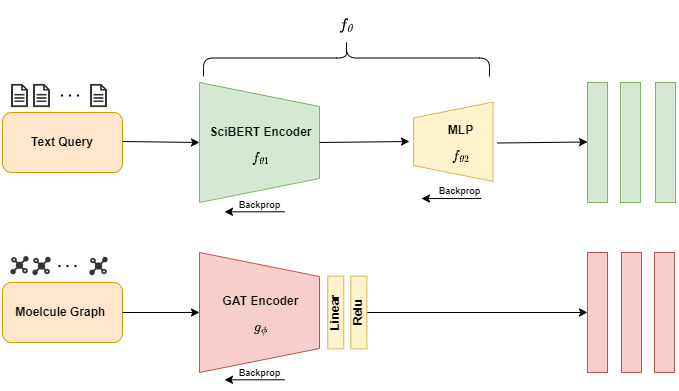

The diagram above was exported from draw.io. Its source (the exported page's mxGraphModel, read from the mxfile embedded in the PNG):
<mxGraphModel dx="1000" dy="555" grid="0" gridSize="10" guides="1" tooltips="1" connect="1" arrows="1" fold="1" page="0" pageScale="1" pageWidth="1100" pageHeight="850" math="1" shadow="0">
  <root>
    <mxCell id="0" />
    <mxCell id="1" parent="0" />
    <mxCell id="dCpXqE0ehMmcfvJmVOrY-1" value="" style="shape=trapezoid;whiteSpace=wrap;html=1;aspect=fixed;fillColor=#d5e8d4;strokeColor=#82b366;rotation=90;" parent="1" vertex="1">
      <mxGeometry x="270" y="110" width="120" height="120" as="geometry" />
    </mxCell>
    <mxCell id="dCpXqE0ehMmcfvJmVOrY-5" value="&lt;b&gt;&lt;font style=&quot;font-size: 12px;&quot;&gt;Text Query&lt;/font&gt;&lt;/b&gt;" style="rounded=1;whiteSpace=wrap;html=1;fillColor=#ffe6cc;strokeColor=#d79b00;" parent="1" vertex="1">
      <mxGeometry x="73" y="140" width="120" height="60" as="geometry" />
    </mxCell>
    <mxCell id="dCpXqE0ehMmcfvJmVOrY-6" value="&lt;b&gt;&lt;font style=&quot;font-size: 12px;&quot;&gt;Moelcule Graph&amp;nbsp;&lt;/font&gt;&lt;/b&gt;" style="rounded=1;whiteSpace=wrap;html=1;fillColor=#ffe6cc;strokeColor=#d79b00;" parent="1" vertex="1">
      <mxGeometry x="73" y="310" width="120" height="60" as="geometry" />
    </mxCell>
    <mxCell id="dCpXqE0ehMmcfvJmVOrY-13" value="" style="endArrow=classic;html=1;rounded=0;exitX=1;exitY=0.5;exitDx=0;exitDy=0;entryX=0.5;entryY=1;entryDx=0;entryDy=0;" parent="1" target="dCpXqE0ehMmcfvJmVOrY-1" edge="1">
      <mxGeometry width="50" height="50" relative="1" as="geometry">
        <mxPoint x="193" y="169" as="sourcePoint" />
        <mxPoint x="260" y="169" as="targetPoint" />
      </mxGeometry>
    </mxCell>
    <mxCell id="dCpXqE0ehMmcfvJmVOrY-16" value="" style="endArrow=classic;html=1;rounded=0;" parent="1" edge="1">
      <mxGeometry width="50" height="50" relative="1" as="geometry">
        <mxPoint x="193" y="340" as="sourcePoint" />
        <mxPoint x="270" y="340" as="targetPoint" />
      </mxGeometry>
    </mxCell>
    <mxCell id="dCpXqE0ehMmcfvJmVOrY-17" value="" style="endArrow=classic;html=1;rounded=0;exitX=0.5;exitY=0;exitDx=0;exitDy=0;" parent="1" source="dCpXqE0ehMmcfvJmVOrY-1" edge="1">
      <mxGeometry width="50" height="50" relative="1" as="geometry">
        <mxPoint x="405" y="169.29" as="sourcePoint" />
        <mxPoint x="480" y="169" as="targetPoint" />
        <Array as="points" />
      </mxGeometry>
    </mxCell>
    <mxCell id="dCpXqE0ehMmcfvJmVOrY-19" value="" style="endArrow=classic;html=1;rounded=0;entryX=0.5;entryY=1;entryDx=0;entryDy=0;" parent="1" target="dCpXqE0ehMmcfvJmVOrY-4" edge="1">
      <mxGeometry width="50" height="50" relative="1" as="geometry">
        <mxPoint x="433" y="340" as="sourcePoint" />
        <mxPoint x="456" y="340" as="targetPoint" />
        <Array as="points" />
      </mxGeometry>
    </mxCell>
    <mxCell id="dCpXqE0ehMmcfvJmVOrY-60" value="" style="endArrow=classic;html=1;rounded=0;exitX=0.167;exitY=0.083;exitDx=0;exitDy=0;exitPerimeter=0;" parent="1" edge="1">
      <mxGeometry width="50" height="50" relative="1" as="geometry">
        <mxPoint x="355.0400000000002" y="239.29000000000005" as="sourcePoint" />
        <mxPoint x="295" y="239.33" as="targetPoint" />
      </mxGeometry>
    </mxCell>
    <mxCell id="dCpXqE0ehMmcfvJmVOrY-64" value="&lt;b style=&quot;border-color: var(--border-color);&quot;&gt;SciBERT&amp;nbsp;Encoder $$f_{\theta 1}$$&lt;br&gt;&lt;/b&gt;" style="text;html=1;align=center;verticalAlign=middle;resizable=0;points=[];autosize=1;strokeColor=none;fillColor=none;" parent="1" vertex="1">
      <mxGeometry x="225" y="173" width="212" height="26" as="geometry" />
    </mxCell>
    <mxCell id="dCpXqE0ehMmcfvJmVOrY-69" value="" style="shape=trapezoid;whiteSpace=wrap;html=1;aspect=fixed;fillColor=#f8cecc;strokeColor=#b85450;rotation=90;" parent="1" vertex="1">
      <mxGeometry x="270" y="280" width="120" height="120" as="geometry" />
    </mxCell>
    <mxCell id="dCpXqE0ehMmcfvJmVOrY-70" value="&lt;b style=&quot;border-color: var(--border-color);&quot;&gt;GAT Encoder $$g_{\phi}$$&lt;/b&gt;" style="text;html=1;align=center;verticalAlign=middle;resizable=0;points=[];autosize=1;strokeColor=none;fillColor=none;" parent="1" vertex="1">
      <mxGeometry x="247" y="335" width="168" height="26" as="geometry" />
    </mxCell>
    <mxCell id="dCpXqE0ehMmcfvJmVOrY-71" value="&lt;font style=&quot;font-size: 9px;&quot;&gt;&lt;b&gt;Backprop&lt;/b&gt;&lt;/font&gt;" style="text;html=1;align=center;verticalAlign=middle;resizable=0;points=[];autosize=1;strokeColor=none;fillColor=none;" parent="1" vertex="1">
      <mxGeometry x="295" y="217" width="70" height="30" as="geometry" />
    </mxCell>
    <mxCell id="dCpXqE0ehMmcfvJmVOrY-74" value="" style="endArrow=classic;html=1;rounded=0;exitX=0.167;exitY=0.083;exitDx=0;exitDy=0;exitPerimeter=0;" parent="1" edge="1">
      <mxGeometry width="50" height="50" relative="1" as="geometry">
        <mxPoint x="355.0400000000002" y="407.2900000000001" as="sourcePoint" />
        <mxPoint x="295" y="407.33000000000004" as="targetPoint" />
      </mxGeometry>
    </mxCell>
    <mxCell id="dCpXqE0ehMmcfvJmVOrY-75" value="&lt;font style=&quot;font-size: 9px;&quot;&gt;&lt;b&gt;Backprop&lt;/b&gt;&lt;/font&gt;" style="text;html=1;align=center;verticalAlign=middle;resizable=0;points=[];autosize=1;strokeColor=none;fillColor=none;" parent="1" vertex="1">
      <mxGeometry x="295" y="385" width="70" height="30" as="geometry" />
    </mxCell>
    <mxCell id="0dm6h4Vshh_FLxcYllmf-4" value="" style="shape=image;html=1;verticalAlign=top;verticalLabelPosition=bottom;labelBackgroundColor=#ffffff;imageAspect=0;aspect=fixed;image=https://cdn3.iconfinder.com/data/icons/geosm-e-commerce/48/file-128.png;opacity=80;" parent="1" vertex="1">
      <mxGeometry x="74" y="107" width="33" height="33" as="geometry" />
    </mxCell>
    <mxCell id="0dm6h4Vshh_FLxcYllmf-6" value="" style="shape=image;html=1;verticalAlign=top;verticalLabelPosition=bottom;labelBackgroundColor=#ffffff;imageAspect=0;aspect=fixed;image=https://cdn3.iconfinder.com/data/icons/geosm-e-commerce/48/file-128.png;opacity=80;" parent="1" vertex="1">
      <mxGeometry x="96" y="107" width="33" height="33" as="geometry" />
    </mxCell>
    <mxCell id="0dm6h4Vshh_FLxcYllmf-7" value="" style="shape=image;html=1;verticalAlign=top;verticalLabelPosition=bottom;labelBackgroundColor=#ffffff;imageAspect=0;aspect=fixed;image=https://cdn3.iconfinder.com/data/icons/geosm-e-commerce/48/file-128.png;opacity=80;" parent="1" vertex="1">
      <mxGeometry x="153" y="107" width="33" height="33" as="geometry" />
    </mxCell>
    <mxCell id="0dm6h4Vshh_FLxcYllmf-8" value="" style="shape=image;html=1;verticalAlign=top;verticalLabelPosition=bottom;labelBackgroundColor=#ffffff;imageAspect=0;aspect=fixed;image=https://cdn4.iconfinder.com/data/icons/education-and-school-glyph-24-px/24/Atom_atom_bond_electron_molecule_science_-128.png;opacity=80;" parent="1" vertex="1">
      <mxGeometry x="79.5" y="282.25" width="22" height="22" as="geometry" />
    </mxCell>
    <mxCell id="0dm6h4Vshh_FLxcYllmf-10" value="" style="shape=image;html=1;verticalAlign=top;verticalLabelPosition=bottom;labelBackgroundColor=#ffffff;imageAspect=0;aspect=fixed;image=https://cdn4.iconfinder.com/data/icons/education-and-school-glyph-24-px/24/Atom_atom_bond_electron_molecule_science_-128.png;opacity=80;" parent="1" vertex="1">
      <mxGeometry x="101.5" y="283" width="22" height="22" as="geometry" />
    </mxCell>
    <mxCell id="0dm6h4Vshh_FLxcYllmf-11" value="" style="shape=image;html=1;verticalAlign=top;verticalLabelPosition=bottom;labelBackgroundColor=#ffffff;imageAspect=0;aspect=fixed;image=https://cdn4.iconfinder.com/data/icons/education-and-school-glyph-24-px/24/Atom_atom_bond_electron_molecule_science_-128.png;opacity=80;" parent="1" vertex="1">
      <mxGeometry x="158.5" y="283" width="22" height="22" as="geometry" />
    </mxCell>
    <mxCell id="0dm6h4Vshh_FLxcYllmf-13" value="" style="endArrow=none;dashed=1;html=1;dashPattern=1 3;strokeWidth=2;rounded=0;endSize=6;jumpSize=5;" parent="1" edge="1">
      <mxGeometry width="50" height="50" relative="1" as="geometry">
        <mxPoint x="131.5" y="123" as="sourcePoint" />
        <mxPoint x="153" y="123" as="targetPoint" />
      </mxGeometry>
    </mxCell>
    <mxCell id="0dm6h4Vshh_FLxcYllmf-14" value="" style="endArrow=none;dashed=1;html=1;dashPattern=1 3;strokeWidth=2;rounded=0;endSize=6;jumpSize=5;" parent="1" edge="1">
      <mxGeometry width="50" height="50" relative="1" as="geometry">
        <mxPoint x="129" y="293.5" as="sourcePoint" />
        <mxPoint x="150.5" y="293.5" as="targetPoint" />
      </mxGeometry>
    </mxCell>
    <mxCell id="dCpXqE0ehMmcfvJmVOrY-3" value="" style="rounded=0;whiteSpace=wrap;html=1;rotation=90;fillColor=#d5e8d4;strokeColor=#82b366;" parent="1" vertex="1">
      <mxGeometry x="608" y="160" width="120" height="20" as="geometry" />
    </mxCell>
    <mxCell id="dCpXqE0ehMmcfvJmVOrY-4" value="" style="rounded=0;whiteSpace=wrap;html=1;rotation=90;fillColor=#f8cecc;strokeColor=#b85450;" parent="1" vertex="1">
      <mxGeometry x="608" y="330" width="120" height="20" as="geometry" />
    </mxCell>
    <mxCell id="tK8VQgnRulX8S-A0qxow-15" value="" style="group" vertex="1" connectable="0" parent="1">
      <mxGeometry x="360" y="129.5" width="208" height="92.5" as="geometry" />
    </mxCell>
    <mxCell id="tK8VQgnRulX8S-A0qxow-9" value="" style="shape=trapezoid;whiteSpace=wrap;html=1;aspect=fixed;fillColor=#fff2cc;strokeColor=#d6b656;rotation=-90;" vertex="1" parent="tK8VQgnRulX8S-A0qxow-15">
      <mxGeometry x="124.09090909090908" width="79.41300750922744" height="79.41300750922744" as="geometry" />
    </mxCell>
    <mxCell id="tK8VQgnRulX8S-A0qxow-10" value="&#10;&lt;b style=&quot;border-color: var(--border-color); color: rgb(0, 0, 0); font-family: Helvetica; font-size: 12px; font-style: normal; font-variant-ligatures: normal; font-variant-caps: normal; letter-spacing: normal; orphans: 2; text-align: center; text-indent: 0px; text-transform: none; widows: 2; word-spacing: 0px; -webkit-text-stroke-width: 0px; text-decoration-thickness: initial; text-decoration-style: initial; text-decoration-color: initial;&quot;&gt;MLP $$ f_{\theta 2}$$&lt;/b&gt;&#10;&#10;" style="text;html=1;strokeColor=none;fillColor=none;align=center;verticalAlign=middle;whiteSpace=wrap;rounded=0;" vertex="1" parent="tK8VQgnRulX8S-A0qxow-15">
      <mxGeometry x="135.9090909090909" y="37.68518518518518" width="70.9090909090909" height="34.25925925925926" as="geometry" />
    </mxCell>
    <mxCell id="tK8VQgnRulX8S-A0qxow-19" value="&lt;font style=&quot;font-size: 9px;&quot;&gt;&lt;b&gt;Backprop&lt;/b&gt;&lt;/font&gt;" style="text;html=1;align=center;verticalAlign=middle;resizable=0;points=[];autosize=1;strokeColor=none;fillColor=none;" vertex="1" parent="1">
      <mxGeometry x="495" y="203" width="70" height="30" as="geometry" />
    </mxCell>
    <mxCell id="tK8VQgnRulX8S-A0qxow-20" value="" style="endArrow=classic;html=1;rounded=0;exitX=0.167;exitY=0.083;exitDx=0;exitDy=0;exitPerimeter=0;" edge="1" parent="1">
      <mxGeometry width="50" height="50" relative="1" as="geometry">
        <mxPoint x="552.0200000000002" y="226.00000000000009" as="sourcePoint" />
        <mxPoint x="491.98" y="226.04000000000005" as="targetPoint" />
      </mxGeometry>
    </mxCell>
    <mxCell id="tK8VQgnRulX8S-A0qxow-4" value="&lt;b&gt;Linear&lt;/b&gt;" style="rounded=0;whiteSpace=wrap;html=1;rotation=-90;fillColor=#fff2cc;strokeColor=#d6b656;" vertex="1" parent="1">
      <mxGeometry x="369.9984033613446" y="331.96707006369434" width="72.60504201680673" height="16.063694267515924" as="geometry" />
    </mxCell>
    <mxCell id="tK8VQgnRulX8S-A0qxow-21" value="" style="endArrow=classic;html=1;rounded=0;exitX=0.5;exitY=0;exitDx=0;exitDy=0;" edge="1" parent="1">
      <mxGeometry width="50" height="50" relative="1" as="geometry">
        <mxPoint x="568" y="170.5" as="sourcePoint" />
        <mxPoint x="658" y="169.5" as="targetPoint" />
        <Array as="points" />
      </mxGeometry>
    </mxCell>
    <mxCell id="tK8VQgnRulX8S-A0qxow-6" value="&lt;b&gt;Relu&lt;/b&gt;" style="rounded=0;whiteSpace=wrap;html=1;rotation=-90;fillColor=#fff2cc;strokeColor=#d6b656;" vertex="1" parent="1">
      <mxGeometry x="392.9953781512605" y="331.9988535031847" width="72.71" height="16.06" as="geometry" />
    </mxCell>
    <mxCell id="tK8VQgnRulX8S-A0qxow-22" value="" style="shape=curlyBracket;whiteSpace=wrap;html=1;rounded=1;labelPosition=left;verticalLabelPosition=middle;align=right;verticalAlign=middle;rotation=90;" vertex="1" parent="1">
      <mxGeometry x="398.5" y="-57.5" width="37" height="286" as="geometry" />
    </mxCell>
    <mxCell id="tK8VQgnRulX8S-A0qxow-23" value="&lt;font style=&quot;font-size: 14px;&quot;&gt;$$ f_{\theta}$$&lt;/font&gt;" style="text;strokeColor=none;fillColor=none;html=1;fontSize=24;fontStyle=1;verticalAlign=middle;align=center;" vertex="1" parent="1">
      <mxGeometry x="367" y="32" width="100" height="40" as="geometry" />
    </mxCell>
    <mxCell id="tK8VQgnRulX8S-A0qxow-24" value="" style="rounded=0;whiteSpace=wrap;html=1;rotation=90;fillColor=#d5e8d4;strokeColor=#82b366;" vertex="1" parent="1">
      <mxGeometry x="641" y="160" width="120" height="20" as="geometry" />
    </mxCell>
    <mxCell id="tK8VQgnRulX8S-A0qxow-25" value="" style="rounded=0;whiteSpace=wrap;html=1;rotation=90;fillColor=#d5e8d4;strokeColor=#82b366;" vertex="1" parent="1">
      <mxGeometry x="676" y="160" width="120" height="20" as="geometry" />
    </mxCell>
    <mxCell id="tK8VQgnRulX8S-A0qxow-27" value="" style="rounded=0;whiteSpace=wrap;html=1;rotation=90;fillColor=#f8cecc;strokeColor=#b85450;" vertex="1" parent="1">
      <mxGeometry x="642" y="330" width="120" height="20" as="geometry" />
    </mxCell>
    <mxCell id="tK8VQgnRulX8S-A0qxow-28" value="" style="rounded=0;whiteSpace=wrap;html=1;rotation=90;fillColor=#f8cecc;strokeColor=#b85450;" vertex="1" parent="1">
      <mxGeometry x="675" y="330" width="120" height="20" as="geometry" />
    </mxCell>
  </root>
</mxGraphModel>